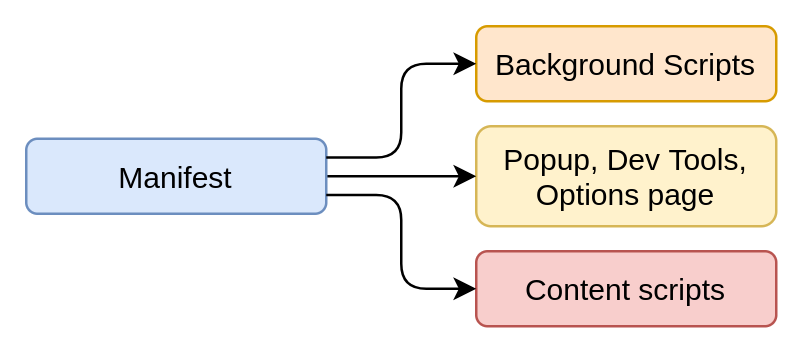

The diagram above was exported from draw.io. Its source (the exported page's mxGraphModel, read from the mxfile embedded in the PNG):
<mxGraphModel dx="1350" dy="713" grid="1" gridSize="10" guides="1" tooltips="1" connect="1" arrows="1" fold="1" page="1" pageScale="1" pageWidth="827" pageHeight="1169" math="0" shadow="0">
  <root>
    <mxCell id="0" />
    <mxCell id="1" parent="0" />
    <mxCell id="vkoyx9_8Cm29FBWkq2PP-2" value="Background Scripts" style="rounded=1;whiteSpace=wrap;html=1;fillColor=#ffe6cc;strokeColor=#d79b00;" vertex="1" parent="1">
      <mxGeometry x="240" y="330" width="120" height="30" as="geometry" />
    </mxCell>
    <mxCell id="vkoyx9_8Cm29FBWkq2PP-3" value="Popup, Dev Tools, Options page" style="rounded=1;whiteSpace=wrap;html=1;fillColor=#fff2cc;strokeColor=#d6b656;" vertex="1" parent="1">
      <mxGeometry x="240" y="370" width="120" height="40" as="geometry" />
    </mxCell>
    <mxCell id="vkoyx9_8Cm29FBWkq2PP-4" value="Content scripts" style="rounded=1;whiteSpace=wrap;html=1;fillColor=#f8cecc;strokeColor=#b85450;" vertex="1" parent="1">
      <mxGeometry x="240" y="420" width="120" height="30" as="geometry" />
    </mxCell>
    <mxCell id="vkoyx9_8Cm29FBWkq2PP-8" value="" style="edgeStyle=orthogonalEdgeStyle;rounded=0;orthogonalLoop=1;jettySize=auto;html=1;" edge="1" parent="1" source="vkoyx9_8Cm29FBWkq2PP-5" target="vkoyx9_8Cm29FBWkq2PP-3">
      <mxGeometry relative="1" as="geometry" />
    </mxCell>
    <mxCell id="vkoyx9_8Cm29FBWkq2PP-5" value="Manifest" style="rounded=1;whiteSpace=wrap;html=1;fillColor=#dae8fc;strokeColor=#6c8ebf;" vertex="1" parent="1">
      <mxGeometry x="60" y="375" width="120" height="30" as="geometry" />
    </mxCell>
    <mxCell id="vkoyx9_8Cm29FBWkq2PP-7" value="" style="edgeStyle=elbowEdgeStyle;elbow=horizontal;endArrow=classic;html=1;entryX=0;entryY=0.5;entryDx=0;entryDy=0;exitX=1;exitY=0.25;exitDx=0;exitDy=0;" edge="1" parent="1" source="vkoyx9_8Cm29FBWkq2PP-5" target="vkoyx9_8Cm29FBWkq2PP-2">
      <mxGeometry width="50" height="50" relative="1" as="geometry">
        <mxPoint x="180" y="390" as="sourcePoint" />
        <mxPoint x="230" y="340" as="targetPoint" />
      </mxGeometry>
    </mxCell>
    <mxCell id="vkoyx9_8Cm29FBWkq2PP-9" value="" style="edgeStyle=elbowEdgeStyle;elbow=horizontal;endArrow=classic;html=1;entryX=0;entryY=0.5;entryDx=0;entryDy=0;exitX=1;exitY=0.75;exitDx=0;exitDy=0;" edge="1" parent="1" source="vkoyx9_8Cm29FBWkq2PP-5" target="vkoyx9_8Cm29FBWkq2PP-4">
      <mxGeometry width="50" height="50" relative="1" as="geometry">
        <mxPoint x="180" y="410" as="sourcePoint" />
        <mxPoint x="220" y="460" as="targetPoint" />
        <Array as="points" />
      </mxGeometry>
    </mxCell>
  </root>
</mxGraphModel>